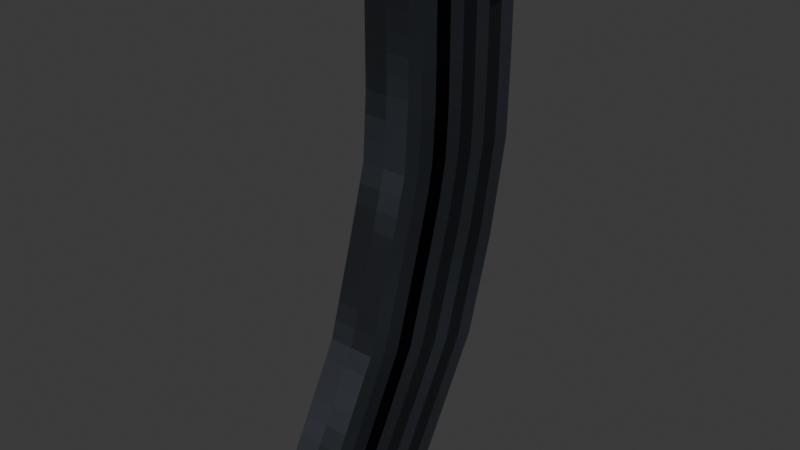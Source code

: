 # Source: extended_magazine.blend  (saved by Blender 4.1.24; exported with 4.5.12 LTS)
import bpy
from mathutils import Matrix  # noqa: F401  (used for matrix-valued properties, if any)

bpy.ops.wm.read_factory_settings(use_empty=True)
scene = bpy.context.scene
scene.name = 'Scene'

# ---- collections
col_collection = bpy.data.collections.new('Collection'); scene.collection.children.link(col_collection)

# ---- images (referenced by path relative to the original .blend; pixels are not part of the script)
import os
ASSET_DIR = os.environ.get("B2B_ASSET_DIR", "")  # directory of the original .blend (textures are referenced by path, not embedded)
HERE = os.path.dirname(os.path.abspath(__file__))  # packed textures are extracted next to this script under _unpacked/

def load_image(name, relpath, width, height, colorspace="sRGB"):
    """Load a texture the original file referenced (path relative to the .blend, or extracted next to this script)."""
    p = next((c for c in (os.path.join(HERE, relpath), os.path.join(ASSET_DIR, relpath)) if relpath and os.path.exists(c)), "")
    if p:
        img = bpy.data.images.load(p, check_existing=True)
        img.name = name
    else:  # same state as the original file: an image datablock whose file is absent (Cycles renders it pink)
        img = bpy.data.images.new(name, width, height)
        img.source = "FILE"
        img.filepath = "//" + (relpath or name)
    img.colorspace_settings.name = colorspace
    return img
img_extended_mag_t = load_image('extended_mag_t', '_unpacked/extended_mag_t.065fd799.png', 32, 32, 'sRGB')

# ---- materials (node trees are filled in below, after node groups)
mat_mag_m = bpy.data.materials.new('mag_m')
mat_mag_m.use_transparent_shadow = False

# ---- material node trees
mat_mag_m.use_nodes = True; mat_mag_m.node_tree.nodes.clear()
_N = mat_mag_m.node_tree.nodes; _L = mat_mag_m.node_tree.links
n0 = _N.new('ShaderNodeBsdfPrincipled'); n0.name = 'Principled BSDF'; n0.location = (10, 300)
n0.inputs[1].default_value = 1.0
n1 = _N.new('ShaderNodeOutputMaterial'); n1.name = 'Material Output'; n1.location = (300, 300)
n2 = _N.new('ShaderNodeTexImage'); n2.name = 'Image Texture'; n2.location = (-280, 275)
n2.image = img_extended_mag_t
n2.interpolation = 'Closest'
_L.new(n2.outputs[0], n0.inputs[0])
_L.new(n0.outputs[0], n1.inputs[0])
n1.is_active_output = True

# ---- world
world_world = bpy.data.worlds.new('World'); scene.world = world_world
world_world.use_nodes = True; world_world.node_tree.nodes.clear()
_N = world_world.node_tree.nodes; _L = world_world.node_tree.links
n0 = _N.new('ShaderNodeOutputWorld'); n0.name = 'World Output'; n0.location = (300, 300)
n1 = _N.new('ShaderNodeBackground'); n1.name = 'Background'; n1.location = (10, 300)
n1.inputs[0].default_value = (0.05088, 0.05088, 0.05088, 1.0)
_L.new(n1.outputs[0], n0.inputs[0])
n0.is_active_output = True
world_world.color = (0.05088, 0.05088, 0.05088)
world_world.use_sun_shadow = False
world_world.sun_shadow_jitter_overblur = 0.0

# ---- meshes
me_cube_006 = bpy.data.meshes.new('Cube.006')
me_cube_006.from_pydata([(-0.01033, -0.05669, -0.1051), (-0.01033, -0.03413, 0.06027), (-0.01033, 0.008618, -0.1254), (-0.01033, 0.03114, 0.06027), (0.01033, -0.05669, -0.1051), (0.01033, -0.03413, 0.06027), (0.01033, 0.008618, -0.1254), (0.01033, 0.03114, 0.06027), (-0.01033, -0.04511, -0.06662), (-0.01033, -0.03613, -0.03464), (-0.01033, -0.03413, -0.005644), (-0.01033, 0.03114, -0.005644), (-0.01033, 0.03039, -0.03938), (-0.01033, 0.02166, -0.08234), (0.01033, 0.03114, -0.005644), (0.01033, 0.03039, -0.03938), (0.01033, 0.02166, -0.08234), (0.01033, -0.03413, -0.005644), (0.01033, -0.03613, -0.03464), (0.01033, -0.04511, -0.06662), (-0.01033, -0.02657, -0.185), (-0.01033, -0.08409, -0.1553), (0.01033, -0.02657, -0.185), (0.01033, -0.08409, -0.1553)], [], [(10, 1, 3, 11), (11, 3, 7, 14), (14, 7, 5, 17), (17, 5, 1, 10), (0, 2, 20, 21), (7, 3, 1, 5), (4, 19, 8, 0), (19, 18, 9, 8), (18, 17, 10, 9), (6, 16, 19, 4), (16, 15, 18, 19), (15, 14, 17, 18), (2, 13, 16, 6), (13, 12, 15, 16), (12, 11, 14, 15), (0, 8, 13, 2), (8, 9, 12, 13), (9, 10, 11, 12), (20, 22, 23, 21), (6, 4, 23, 22), (4, 0, 21, 23), (2, 6, 22, 20)])
_uv = me_cube_006.uv_layers.new(name='UVMap')
_uv.uv.foreach_set('vector', [0.4062, 0.6562, 0.4062, 0.9062, 0.1562, 0.9062, 0.1562, 0.6562, 0.09375, 0.7188, 0.09375, 0.9375, 0.0, 0.9375, 0.0, 0.7188, 0.4062, 0.6562, 0.4062, 0.9062, 0.1562, 0.9062, 0.1562, 0.6562, 0.875, 0.5938, 0.875, 0.8438, 0.8125, 0.8438, 0.8125, 0.5938, 0.4062, 0.25, 0.1562, 0.25, 0.1562, 0.03125, 0.4062, 0.03125, 0.9062, 0.0, 1.0, 0.0, 1.0, 0.25, 0.9062, 0.25, 0.875, 0.2188, 0.875, 0.375, 0.8125, 0.375, 0.8125, 0.2188, 0.875, 0.375, 0.875, 0.5, 0.8125, 0.5, 0.8125, 0.375, 0.875, 0.5, 0.875, 0.5938, 0.8125, 0.5938, 0.8125, 0.5, 0.4062, 0.25, 0.4062, 0.4062, 0.1562, 0.4062, 0.1562, 0.25, 0.4062, 0.4062, 0.4062, 0.5625, 0.1562, 0.5625, 0.1562, 0.4062, 0.4062, 0.5625, 0.4062, 0.6562, 0.1562, 0.6562, 0.1562, 0.5625, 0.09375, 0.25, 0.09375, 0.4375, 0.0, 0.4375, 0.0, 0.25, 0.09375, 0.4375, 0.09375, 0.5938, 0.0, 0.5938, 0.0, 0.4375, 0.09375, 0.5938, 0.09375, 0.7188, 0.0, 0.7188, 0.0, 0.5938, 0.4062, 0.25, 0.4062, 0.4062, 0.1562, 0.4062, 0.1562, 0.25, 0.4062, 0.4062, 0.4062, 0.5625, 0.1562, 0.5625, 0.1562, 0.4062, 0.4062, 0.5625, 0.4062, 0.6562, 0.1562, 0.6562, 0.1562, 0.5625, 1.0, 0.5312, 0.9062, 0.5312, 0.9062, 0.2812, 1.0, 0.2812, 0.4062, 0.25, 0.1562, 0.25, 0.1562, 0.03125, 0.4062, 0.03125, 0.875, 0.2188, 0.8125, 0.2188, 0.8125, 0.0, 0.875, 0.0, 0.09375, 0.25, 0.0, 0.25, 0.0, 0.0, 0.09375, 0.0])
me_cube_006.materials.append(mat_mag_m)
me_cube_006.update()

# ---- objects
ob_magazine = bpy.data.objects.new('magazine', me_cube_006)

# ---- transforms, parenting, visibility, modifiers, constraints
ob_magazine.location = (0.0, 0.01485, 0.04603)

# ---- collection membership
col_collection.objects.link(ob_magazine)

# ---- scene / render settings (as saved in the file)
scene.frame_start = 1; scene.frame_end = 250; scene.frame_set(5)
scene.render.engine = 'BLENDER_EEVEE_NEXT'
scene.cycles.sampling_pattern = 'TABULATED_SOBOL'
scene.eevee.ray_tracing_options.trace_max_roughness = 0.0
bpy.context.view_layer.update()

# ---- added for rendering (the .blend has no active camera and no usable light): camera, sun
cam_auto = bpy.data.cameras.new('AutoCamera')
cam_auto.lens = 50.0
cam_auto.sensor_width = 36.0
cam_auto.clip_end = 1000.0
ob_auto_camera = bpy.data.objects.new('AutoCamera', cam_auto)
scene.collection.objects.link(ob_auto_camera)
ob_auto_camera.location = (0.251416, -0.31332, 0.184823)
ob_auto_camera.rotation_euler = (1.09748, -7.21219e-08, 0.694738)
scene.camera = ob_auto_camera
light_auto_sun = bpy.data.lights.new('AutoSun', 'SUN')
light_auto_sun.energy = 3.0
light_auto_sun.angle = 0.0523599
ob_auto_sun = bpy.data.objects.new('AutoSun', light_auto_sun)
scene.collection.objects.link(ob_auto_sun)
ob_auto_sun.rotation_euler = (0.872665, 0.174533, 0.523599)
bpy.context.view_layer.update()
